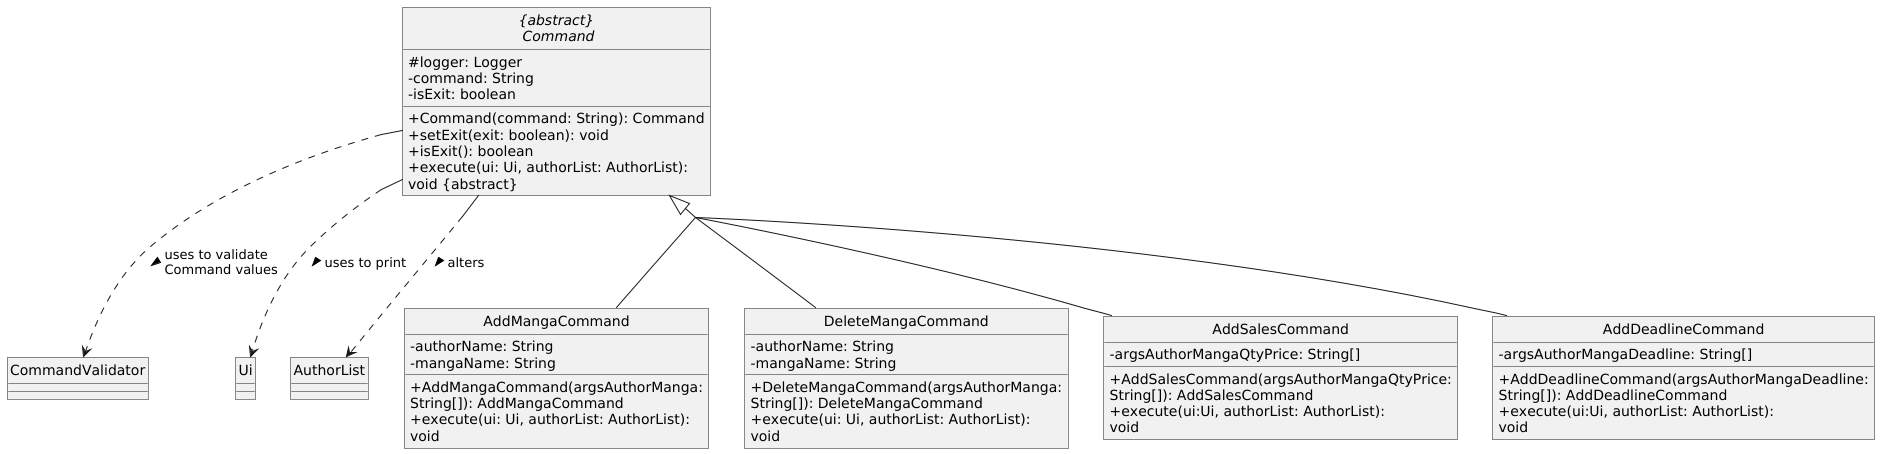

The diagram above was rendered by PlantUML. Its source (embedded in the PNG):
@startuml
!include ../.PlantUMLClass.config

abstract class Command as "{abstract}\n Command" {
    # logger: Logger
    - command: String
    - isExit: boolean
    + Command(command: String): Command
    + setExit(exit: boolean): void
    + isExit(): boolean
    + execute(ui: Ui, authorList: AuthorList): void ABSTRACT_DECORATOR
}

class CommandValidator {
}

Command ..> CommandValidator : uses to validate Command values >

class Ui {
}

Command ..> Ui : uses to print >

class AuthorList {
}

Command ..> AuthorList : alters >


class AddMangaCommand {
    - authorName: String
    - mangaName: String
    + AddMangaCommand(argsAuthorManga: String[]): AddMangaCommand
    + execute(ui: Ui, authorList: AuthorList): void
}

class DeleteMangaCommand {
    - authorName: String
    - mangaName: String
    + DeleteMangaCommand(argsAuthorManga: String[]): DeleteMangaCommand
    + execute(ui: Ui, authorList: AuthorList): void
}

class AddSalesCommand {
    - argsAuthorMangaQtyPrice: String[]
    + AddSalesCommand(argsAuthorMangaQtyPrice: String[]): AddSalesCommand
    + execute(ui:Ui, authorList: AuthorList): void
}

class AddDeadlineCommand {
    - argsAuthorMangaDeadline: String[]
    + AddDeadlineCommand(argsAuthorMangaDeadline: String[]): AddDeadlineCommand
    + execute(ui:Ui, authorList: AuthorList): void
}



Command <|-- AddMangaCommand
Command <|-- DeleteMangaCommand
Command <|-- AddSalesCommand
Command <|-- AddDeadlineCommand

@enduml